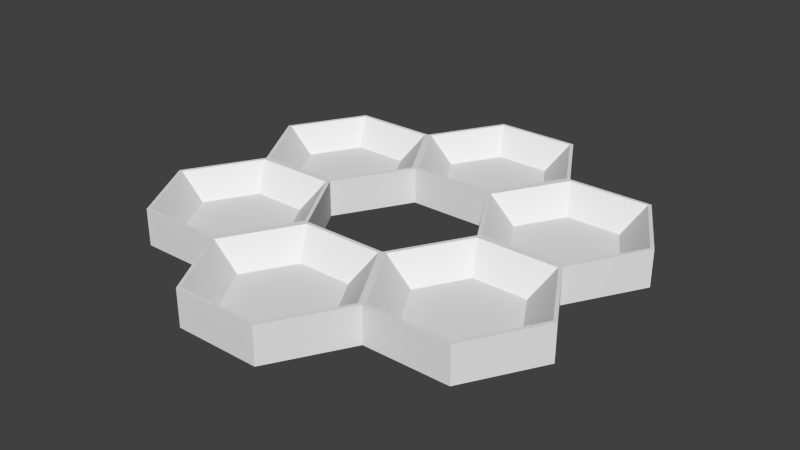 # Source: 6-cup-clover-tray.blend  (saved by Blender 2.78.0; exported with 4.5.12 LTS)
import bpy
from mathutils import Matrix  # noqa: F401  (used for matrix-valued properties, if any)

bpy.ops.wm.read_factory_settings(use_empty=True)
scene = bpy.context.scene
scene.name = 'Scene'

# ---- collections
col_collection_1 = bpy.data.collections.new('Collection 1'); scene.collection.children.link(col_collection_1)

# ---- world
world_world = bpy.data.worlds.new('World'); scene.world = world_world
world_world.color = (0.05088, 0.05088, 0.05088)
world_world.use_sun_shadow = False
world_world.sun_shadow_jitter_overblur = 0.0
world_world.cycles.sampling_method = 'NONE'
world_world.cycles.sample_map_resolution = 256

# ---- meshes
me_cup_004 = bpy.data.meshes.new('Cup.004')
me_cup_004.from_pydata([(-2.155, -0.0443, -0.12), (-1.116, -0.04373, -0.12), (-0.5954, -0.9434, -0.12), (-1.115, -1.844, -0.12), (-2.154, -1.844, -0.12), (-2.674, -0.9446, -0.12), (-2.18, -0.001008, -0.12), (-1.091, -0.0004136, -0.12), (-0.5454, -0.9434, -0.12), (-0.9332, -0.9436, -0.4375), (-2.724, -0.9446, -0.12), (-2.336, -0.9444, -0.4375), (-1.986, -0.3367, -0.4375), (-1.284, -0.3363, -0.4375), (-1.284, -1.551, -0.4375), (-1.985, -1.552, -0.4375), (-2.18, -0.001008, -0.5875), (-1.091, -0.0004136, -0.5875), (-0.5454, -0.9434, -0.5875), (-2.724, -0.9446, -0.5875), (-2.154, -1.931, -0.12), (-1.115, -1.93, -0.12), (-0.5944, -2.83, -0.12), (-1.114, -3.73, -0.12), (-2.153, -3.731, -0.12), (-2.673, -2.831, -0.12), (-2.179, -1.888, -0.12), (-1.09, -1.887, -0.12), (-0.5444, -2.83, -0.12), (-0.9322, -2.83, -0.4375), (-2.178, -3.774, -0.12), (-2.723, -2.831, -0.12), (-2.335, -2.831, -0.4375), (-1.985, -2.223, -0.4375), (-1.283, -2.223, -0.4375), (-1.283, -3.438, -0.4375), (-1.984, -3.438, -0.4375), (-2.179, -1.888, -0.5875), (-1.09, -1.887, -0.5875), (-0.5444, -2.83, -0.5875), (-2.178, -3.774, -0.5875), (-2.723, -2.831, -0.5875), (1.114, -0.04324, -0.12), (2.153, -0.04303, -0.12), (2.673, -0.9429, -0.12), (2.154, -1.843, -0.12), (1.115, -1.843, -0.12), (0.5947, -0.9433, -0.12), (1.089, 5.424e-05, -0.12), (2.178, 0.000273, -0.12), (2.723, -0.9429, -0.12), (2.335, -0.943, -0.4375), (1.09, -1.887, -0.12), (0.9325, -0.9433, -0.4375), (1.283, -0.3357, -0.4375), (1.985, -0.3356, -0.4375), (1.985, -1.551, -0.4375), (1.283, -1.551, -0.4375), (1.089, 5.424e-05, -0.5875), (2.178, 0.000273, -0.5875), (2.723, -0.9429, -0.5875), (1.115, -1.93, -0.12), (2.154, -1.93, -0.12), (2.673, -2.83, -0.12), (2.154, -3.73, -0.12), (1.115, -3.73, -0.12), (0.595, -2.83, -0.12), (2.179, -1.886, -0.12), (2.723, -2.83, -0.12), (2.336, -2.83, -0.4375), (2.179, -3.773, -0.12), (1.09, -3.773, -0.12), (0.9328, -2.83, -0.4375), (1.283, -2.222, -0.4375), (1.985, -2.222, -0.4375), (1.985, -3.437, -0.4375), (1.284, -3.437, -0.4375), (2.723, -2.83, -0.5875), (2.179, -3.773, -0.5875), (-0.5192, -2.873, -0.12), (0.52, -2.873, -0.12), (1.04, -3.773, -0.12), (0.5203, -4.673, -0.12), (-0.5189, -4.673, -0.12), (-1.039, -3.774, -0.12), (0.545, -2.83, -0.12), (0.702, -3.773, -0.4375), (0.5454, -4.716, -0.12), (-0.5439, -4.717, -0.12), (-1.089, -3.774, -0.12), (-0.7009, -3.773, -0.4375), (-0.3503, -3.166, -0.4375), (0.3512, -3.166, -0.4375), (0.3514, -4.381, -0.4375), (-0.3501, -4.381, -0.4375), (0.5454, -4.716, -0.5875), (-0.5439, -4.717, -0.5875), (-1.089, -3.774, -0.5875), (-0.5196, 0.9, -0.12), (0.5196, 0.9, -0.12), (1.039, -2.072e-07, -0.12), (0.5196, -0.9, -0.12), (-0.5196, -0.9, -0.12), (-1.039, 3.889e-07, -0.12), (-0.5446, 0.9433, -0.12), (0.5446, 0.9433, -0.12), (0.7015, -1.416e-07, -0.4375), (0.5446, -0.9433, -0.12), (-0.7015, 2.608e-07, -0.4375), (-0.3507, 0.6075, -0.4375), (0.3507, 0.6075, -0.4375), (0.3507, -0.6075, -0.4375), (-0.3507, -0.6075, -0.4375), (-0.5446, 0.9433, -0.5875), (0.5446, 0.9433, -0.5875), (0.5446, -0.9433, -0.5875), (1.09, -1.887, -0.5875), (2.179, -1.886, -0.5875), (1.09, -3.773, -0.5875), (0.545, -2.83, -0.5875)], [], [(4, 3, 14, 15), (5, 4, 15, 11), (11, 15, 14, 9, 13, 12), (26, 27, 3, 4), (2, 1, 13, 9), (8, 7, 1, 2), (0, 5, 11, 12), (10, 26, 4, 5), (6, 10, 5, 0), (27, 8, 2, 3), (3, 2, 9, 14), (7, 6, 0, 1), (1, 0, 12, 13), (7, 17, 16, 6), (27, 38, 18, 8), (6, 16, 19, 10), (10, 19, 37, 26), (37, 19, 16, 17, 18, 38), (24, 23, 35, 36), (25, 24, 36, 32), (32, 36, 35, 29, 34, 33), (30, 89, 23, 24), (22, 21, 34, 29), (28, 27, 21, 22), (20, 25, 32, 33), (31, 30, 24, 25), (26, 31, 25, 20), (89, 28, 22, 23), (23, 22, 29, 35), (27, 26, 20, 21), (21, 20, 33, 34), (28, 39, 38, 27), (30, 40, 97, 89), (26, 37, 41, 31), (31, 41, 40, 30), (40, 41, 37, 38, 39, 97), (46, 45, 56, 57), (47, 46, 57, 53), (53, 57, 56, 51, 55, 54), (52, 67, 45, 46), (44, 43, 55, 51), (50, 49, 43, 44), (42, 47, 53, 54), (107, 52, 46, 47), (48, 107, 47, 42), (67, 50, 44, 45), (45, 44, 51, 56), (49, 48, 42, 43), (43, 42, 54, 55), (49, 59, 58, 48), (50, 60, 59, 49), (67, 117, 60, 50), (107, 115, 116, 52), (116, 115, 58, 59, 60, 117), (65, 64, 75, 76), (66, 65, 76, 72), (72, 76, 75, 69, 74, 73), (71, 70, 64, 65), (63, 62, 74, 69), (68, 67, 62, 63), (61, 66, 72, 73), (85, 71, 65, 66), (52, 85, 66, 61), (70, 68, 63, 64), (64, 63, 69, 75), (67, 52, 61, 62), (62, 61, 73, 74), (68, 77, 117, 67), (70, 78, 77, 68), (71, 118, 78, 70), (52, 116, 119, 85), (118, 119, 116, 117, 77, 78), (83, 82, 93, 94), (84, 83, 94, 90), (90, 94, 93, 86, 92, 91), (88, 87, 82, 83), (81, 80, 92, 86), (71, 85, 80, 81), (79, 84, 90, 91), (89, 88, 83, 84), (28, 89, 84, 79), (87, 71, 81, 82), (82, 81, 86, 93), (85, 28, 79, 80), (80, 79, 91, 92), (85, 119, 39, 28), (87, 95, 118, 71), (88, 96, 95, 87), (89, 97, 96, 88), (96, 97, 39, 119, 118, 95), (102, 101, 111, 112), (103, 102, 112, 108), (108, 112, 111, 106, 110, 109), (8, 107, 101, 102), (100, 99, 110, 106), (48, 105, 99, 100), (98, 103, 108, 109), (7, 8, 102, 103), (104, 7, 103, 98), (107, 48, 100, 101), (101, 100, 106, 111), (105, 104, 98, 99), (99, 98, 109, 110), (105, 114, 113, 104), (48, 58, 114, 105), (8, 18, 115, 107), (104, 113, 17, 7), (18, 17, 113, 114, 58, 115)])
me_cup_004.use_remesh_preserve_volume = False
me_cup_004.use_remesh_preserve_attributes = False
me_cup_004.use_mirror_vertex_groups = False
me_cup_004.update()

# ---- objects
ob_cup_004 = bpy.data.objects.new('Cup.004', me_cup_004)

# ---- transforms, parenting, visibility, modifiers, constraints
ob_cup_004.location = (1.7, 3.023, 0.2451)
ob_cup_004.rotation_mode = 'AXIS_ANGLE'
ob_cup_004.rotation_axis_angle = (6.283, -0.0, -0.0, 0.0003438)
ob_cup_004.lineart.crease_threshold = 0.0

# ---- collection membership
col_collection_1.objects.link(ob_cup_004)

# ---- scene / render settings (as saved in the file)
scene.frame_start = 1; scene.frame_end = 250; scene.frame_set(1)
scene.render.engine = 'BLENDER_EEVEE_NEXT'
scene.render.resolution_percentage = 50
scene.render.dither_intensity = 0.0
scene.cycles.use_denoising = False
scene.cycles.samples = 10
scene.cycles.sampling_pattern = 'TABULATED_SOBOL'
scene.cycles.light_sampling_threshold = 0.0
scene.cycles.use_adaptive_sampling = False
scene.cycles.use_light_tree = False
scene.cycles.blur_glossy = 0.0
scene.cycles.pixel_filter_type = 'GAUSSIAN'
scene.cycles.sample_clamp_indirect = 0.0
scene.view_settings.view_transform = 'Standard'
scene.unit_settings.scale_length = 10.0
bpy.context.view_layer.update()

# ---- added for rendering (the .blend has no active camera and no usable light): camera, sun
cam_auto = bpy.data.cameras.new('AutoCamera')
cam_auto.lens = 50.0
cam_auto.sensor_width = 36.0
cam_auto.clip_end = 1000.0
ob_auto_camera = bpy.data.objects.new('AutoCamera', cam_auto)
scene.collection.objects.link(ob_auto_camera)
ob_auto_camera.location = (8.98355, -7.6053, 5.71932)
ob_auto_camera.rotation_euler = (1.09748, -7.21219e-08, 0.694738)
scene.camera = ob_auto_camera
light_auto_sun = bpy.data.lights.new('AutoSun', 'SUN')
light_auto_sun.energy = 3.0
light_auto_sun.angle = 0.0523599
ob_auto_sun = bpy.data.objects.new('AutoSun', light_auto_sun)
scene.collection.objects.link(ob_auto_sun)
ob_auto_sun.rotation_euler = (0.872665, 0.174533, 0.523599)
bpy.context.view_layer.update()
